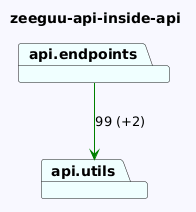

The diagram above was rendered by PlantUML. Its source (embedded in the PNG):
@startuml
skinparam backgroundColor GhostWhite
title zeeguu-api-inside-api
package "api.endpoints" #Azure
package "api.utils" #Azure
"api.endpoints"-->"api.utils" #Green : 99 (+2)
@enduml